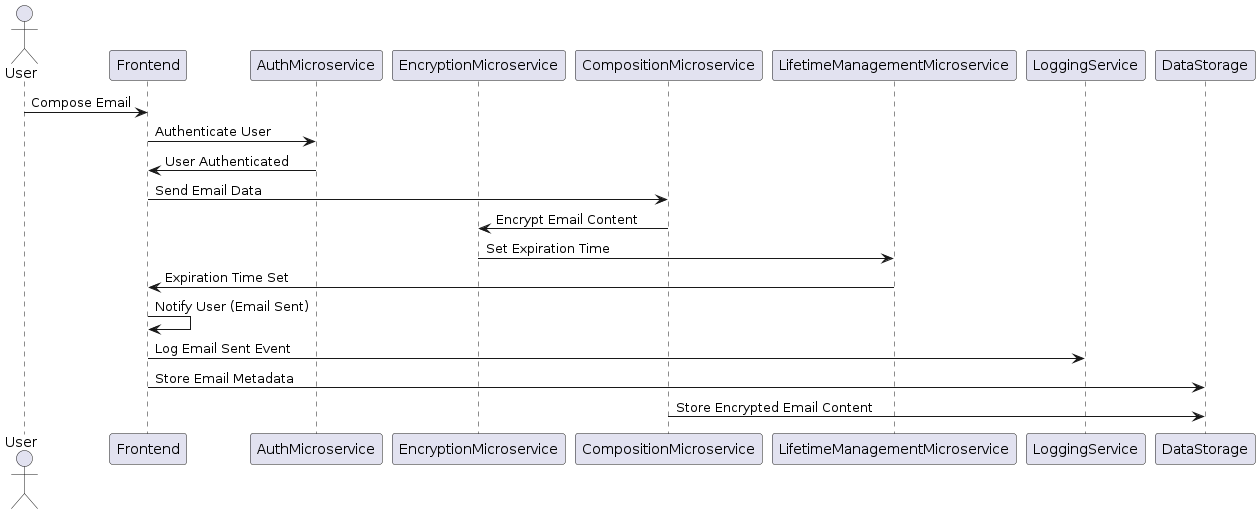

The diagram above was rendered by PlantUML. Its source (embedded in the PNG):
@startuml
  actor User
  participant Frontend
  participant AuthMicroservice
  participant EncryptionMicroservice
  participant CompositionMicroservice
  participant LifetimeManagementMicroservice
  participant LoggingService
  participant DataStorage

  User -> Frontend: Compose Email
  Frontend -> AuthMicroservice: Authenticate User
  AuthMicroservice -> Frontend: User Authenticated
  Frontend -> CompositionMicroservice: Send Email Data
  CompositionMicroservice -> EncryptionMicroservice: Encrypt Email Content
  EncryptionMicroservice -> LifetimeManagementMicroservice: Set Expiration Time
  LifetimeManagementMicroservice -> Frontend: Expiration Time Set
  Frontend -> Frontend: Notify User (Email Sent)
  Frontend -> LoggingService: Log Email Sent Event
  Frontend -> DataStorage: Store Email Metadata
  CompositionMicroservice -> DataStorage: Store Encrypted Email Content
  @enduml